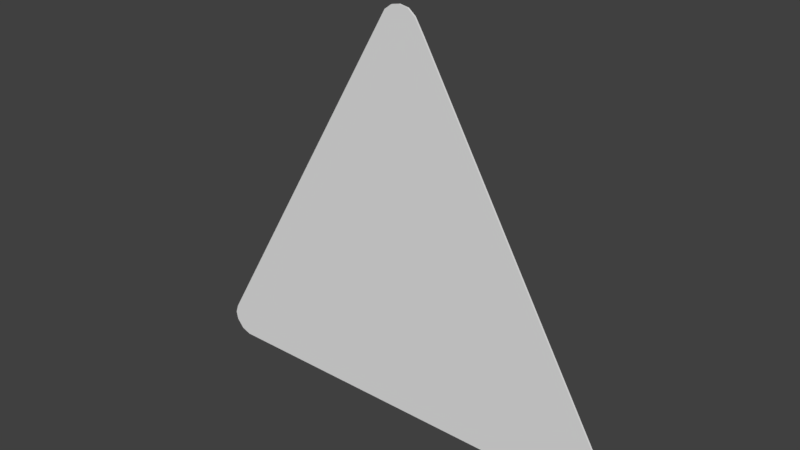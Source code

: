 # Source: 27.blend  (saved by Blender 2.79.0; exported with 4.5.12 LTS)
import bpy
from mathutils import Matrix  # noqa: F401  (used for matrix-valued properties, if any)

bpy.ops.wm.read_factory_settings(use_empty=True)
scene = bpy.context.scene
scene.name = 'Scene'

# ---- collections
col_collection_1 = bpy.data.collections.new('Collection 1'); scene.collection.children.link(col_collection_1)

# ---- world
world_world = bpy.data.worlds.new('World'); scene.world = world_world
world_world.color = (0.05088, 0.05088, 0.05088)
world_world.use_sun_shadow = False
world_world.sun_shadow_jitter_overblur = 0.0
world_world.cycles.sampling_method = 'MANUAL'

# ---- meshes
me_cube_001 = bpy.data.meshes.new('Cube.001')
me_cube_001.from_pydata([(0.06923, -18.71, 0.4924), (0.08929, -18.71, 0.4888), (0.1052, -18.71, 0.4757), (0.1245, -18.71, 0.444), (0.5658, -18.71, -0.3224), (0.5739, -18.71, -0.3415), (0.5685, -18.71, -0.3615), (0.5531, -18.71, -0.3815), (0.5297, -18.71, -0.3899), (-0.3934, -18.71, -0.3897), (-0.4143, -18.71, -0.3817), (-0.4298, -18.71, -0.3622), (-0.4334, -18.71, -0.3439), (-0.4269, -18.71, -0.3248), (0.03568, -18.71, 0.4776), (0.05082, -18.71, 0.4886), (0.1052, -16.45, 0.4757), (0.05082, -16.45, 0.4886), (0.1245, -16.45, 0.444), (0.03568, -16.45, 0.4776), (-0.4298, -16.45, -0.3622), (-0.4269, -16.45, -0.3248), (0.06923, -16.45, 0.4924), (0.08929, -16.45, 0.4888), (-0.4334, -16.45, -0.3439), (0.5685, -16.45, -0.3615), (-0.3934, -16.45, -0.3897), (0.5297, -16.45, -0.3899), (0.5531, -16.45, -0.3815), (0.5658, -16.45, -0.3224), (0.5739, -16.45, -0.3415), (-0.4143, -16.45, -0.3817)], [], [(4, 3, 2, 1, 0, 15, 14, 13, 12, 11, 10, 9, 8, 7, 6, 5), (29, 30, 25, 28, 27, 26, 31, 20, 24, 21, 19, 17, 22, 23, 16, 18), (28, 25, 6, 7), (18, 16, 2, 3), (22, 17, 15, 0), (21, 24, 12, 13), (26, 27, 8, 9), (31, 26, 9, 10), (20, 31, 10, 11), (24, 20, 11, 12), (27, 28, 7, 8), (19, 21, 13, 14), (25, 30, 5, 6), (17, 19, 14, 15), (30, 29, 4, 5), (16, 23, 1, 2), (29, 18, 3, 4), (23, 22, 0, 1)])
me_cube_001.polygons.foreach_set('use_smooth', [True] * 18)
_k = set([(0, 1), (0, 15), (0, 22), (1, 2), (1, 23), (2, 3), (2, 16), (3, 4), (3, 18), (4, 5), (4, 29), (5, 6), (5, 30), (6, 7), (6, 25), (7, 8), (7, 28), (8, 9), (8, 27), (9, 10), (9, 26), (10, 11), (10, 31), (11, 12), (11, 20), (12, 13), (12, 24), (13, 14), (13, 21), (14, 15), (14, 19), (15, 17), (16, 18), (16, 23), (17, 19), (17, 22), (18, 29), (19, 21), (20, 24), (20, 31), (21, 24), (22, 23), (25, 28), (25, 30), (26, 27), (26, 31), (27, 28), (29, 30)])
me_cube_001.attributes.new('sharp_edge', 'BOOLEAN', 'EDGE').data.foreach_set('value', [ (min(e.vertices), max(e.vertices)) in _k for e in me_cube_001.edges])
_uv = me_cube_001.uv_layers.new(name='UVMap')
_uv.uv.foreach_set('vector', [0.007254, 0.8345, 0.2599, 0.6989, 0.2707, 0.6934, 0.2774, 0.6924, 0.2837, 0.6945, 0.2884, 0.6983, 0.2909, 0.7035, 0.2909, 0.9868, 0.2896, 0.9929, 0.2856, 0.9972, 0.2779, 1.0, 0.2706, 0.9989, 0.006431, 0.8579, 0.001131, 0.8522, 0.0, 0.8445, 0.001755, 0.8384, 0.00492, 0.07645, -0.003311, 0.05476, 0.001978, 0.03209, 0.01729, 0.009477, 0.0405, -7.451e-06, 0.9595, 0.001033, 0.9802, 0.01011, 0.9958, 0.03224, 0.9995, 0.05302, 0.9931, 0.07467, 0.5361, 0.9833, 0.5211, 0.9957, 0.5028, 0.9999, 0.4828, 0.9959, 0.4669, 0.9811, 0.4475, 0.9451, 0.6518, 0.6924, 0.6435, 0.6924, 0.6435, 0.0, 0.6518, 0.0, 0.3459, 0.6924, 0.3338, 0.6924, 0.3338, 0.0, 0.3459, 0.0, 0.0, 0.0, 0.004435, 0.0, 0.004435, 0.6924, 6.89e-08, 0.6924, 0.3153, 0.0, 0.3217, 0.0, 0.3217, 0.6924, 0.3153, 0.6924, 0.8586, 0.6924, 0.659, 0.6924, 0.659, 0.0, 0.8586, 0.0, 0.8722, 0.0, 0.8786, 0.0, 0.8786, 0.6924, 0.8722, 0.6924, 0.864, 0.0, 0.8722, 0.0, 0.8722, 0.6924, 0.864, 0.6924, 0.8586, 0.0, 0.864, 0.0, 0.864, 0.6924, 0.8586, 0.6924, 0.659, 0.6924, 0.6518, 0.6924, 0.6518, 0.0, 0.659, 0.0, 0.01025, 0.0, 0.3153, 0.0, 0.3153, 0.6924, 0.01025, 0.6924, 0.6435, 0.6924, 0.6373, 0.6924, 0.6373, 0.0, 0.6435, 0.0, 0.004435, 0.0, 0.01025, 0.0, 0.01025, 0.6924, 0.004435, 0.6924, 0.6373, 0.6924, 0.6308, 0.6924, 0.6308, 0.0, 0.6373, 0.0, 0.3338, 0.6924, 0.3271, 0.6924, 0.3271, 0.0, 0.3338, 0.0, 0.6308, 0.6924, 0.3459, 0.6924, 0.3459, 0.0, 0.6308, 0.0, 0.3271, 0.6924, 0.3217, 0.6924, 0.3217, 0.0, 0.3271, 0.0])
me_cube_001.use_remesh_preserve_volume = False
me_cube_001.use_remesh_preserve_attributes = False
me_cube_001.use_mirror_vertex_groups = False
me_cube_001.update()
me_cube_001.normals_split_custom_set([tuple(v) for v in zip(*[iter([0.0, -1.0, -5.774e-06, 0.0, -1.0, -5.774e-06, 0.0, -1.0, -5.774e-06, 0.0, -1.0, -5.774e-06, 0.0, -1.0, -5.774e-06, 0.0, -1.0, -5.774e-06, 0.0, -1.0, -5.774e-06, 0.0, -1.0, -5.774e-06, 0.0, -1.0, -5.774e-06, 0.0, -1.0, -5.774e-06, 0.0, -1.0, -5.774e-06, 0.0, -1.0, -5.774e-06, 0.0, -1.0, -5.774e-06, 0.0, -1.0, -5.774e-06, 0.0, -1.0, -5.774e-06, 0.0, -1.0, -5.774e-06, 0.0, 1.0, 0.0, 0.0, 1.0, 0.0, 0.0, 1.0, 0.0, 0.0, 1.0, 0.0, 0.0, 1.0, 0.0, 0.0, 1.0, 0.0, 0.0, 1.0, 0.0, 0.0, 1.0, 0.0, 0.0, 1.0, 0.0, 0.0, 1.0, 0.0, 0.0, 1.0, 0.0, 0.0, 1.0, 0.0, 0.0, 1.0, 0.0, 0.0, 1.0, 0.0, 0.0, 1.0, 0.0, 0.0, 1.0, 0.0, 0.7907, 0.0, -0.6122, 0.7907, 0.0, -0.6122, 0.7907, 0.0, -0.6122, 0.7907, 0.0, -0.6122, 0.8541, 0.0, 0.5201, 0.8541, 0.0, 0.5201, 0.8541, 0.0, 0.5201, 0.8541, 0.0, 0.5201, -0.1977, 0.0, 0.9803, -0.1977, 0.0, 0.9803, -0.1977, 0.0, 0.9803, -0.1977, 0.0, 0.9803, -0.946, 0.0, 0.3243, -0.946, 0.0, 0.3243, -0.946, 0.0, 0.3243, -0.946, 0.0, 0.3243, -0.0001614, 0.0, -1.0, -0.0001614, 0.0, -1.0, -0.0001614, 0.0, -1.0, -0.0001614, 0.0, -1.0, -0.3585, 0.0, -0.9335, -0.3585, 0.0, -0.9335, -0.3585, 0.0, -0.9335, -0.3585, 0.0, -0.9335, -0.7819, 0.0, -0.6234, -0.7819, 0.0, -0.6234, -0.7819, 0.0, -0.6234, -0.7819, 0.0, -0.6234, -0.9812, 0.0, -0.1929, -0.9812, 0.0, -0.1929, -0.9812, 0.0, -0.1929, -0.9812, 0.0, -0.1929, 0.3381, 0.0, -0.9411, 0.3381, 0.0, -0.9411, 0.3381, 0.0, -0.9411, 0.3381, 0.0, -0.9411, -0.8664, 0.0, 0.4994, -0.8664, 0.0, 0.4994, -0.8664, 0.0, 0.4994, -0.8664, 0.0, 0.4994, 0.9654, 0.0, -0.2606, 0.9654, 0.0, -0.2606, 0.9654, 0.0, -0.2606, 0.9654, 0.0, -0.2606, -0.5877, 0.0, 0.809, -0.5877, 0.0, 0.809, -0.5877, 0.0, 0.809, -0.5877, 0.0, 0.809, 0.9195, 0.0, 0.3932, 0.9195, 0.0, 0.3932, 0.9195, 0.0, 0.3932, 0.9195, 0.0, 0.3932, 0.6358, 0.0, 0.7718, 0.6358, 0.0, 0.7718, 0.6358, 0.0, 0.7718, 0.6358, 0.0, 0.7718, 0.8666, 0.0, 0.499, 0.8666, 0.0, 0.499, 0.8666, 0.0, 0.499, 0.8666, 0.0, 0.499, 0.173, 0.0, 0.9849, 0.173, 0.0, 0.9849, 0.173, 0.0, 0.9849, 0.173, 0.0, 0.9849])] * 3)])

# ---- objects
ob_cube = bpy.data.objects.new('Cube', me_cube_001)

# ---- transforms, parenting, visibility, modifiers, constraints
ob_cube.location = (0.4307, 0.5114, 0.3877)
ob_cube.rotation_euler = (-1.629e-07, 0.0, 0.0)
ob_cube.scale = (1.0, 0.001646, 1.0)
ob_cube.color = (0.8, 0.8, 0.8, 1.0)
ob_cube.lineart.crease_threshold = 0.0

# ---- collection membership
col_collection_1.objects.link(ob_cube)

# ---- scene / render settings (as saved in the file)
scene.frame_start = 1; scene.frame_end = 250; scene.frame_set(1)
scene.render.engine = 'BLENDER_EEVEE_NEXT'
scene.render.resolution_percentage = 50
scene.render.dither_intensity = 0.0
scene.cycles.use_denoising = False
scene.cycles.samples = 128
scene.cycles.sampling_pattern = 'TABULATED_SOBOL'
scene.cycles.use_adaptive_sampling = False
scene.cycles.use_light_tree = False
scene.cycles.blur_glossy = 0.0
scene.cycles.sample_clamp_indirect = 0.0
scene.view_settings.view_transform = 'Standard'
bpy.context.view_layer.update()

# ---- added for rendering (the .blend has no active camera and no usable light): camera, sun
cam_auto = bpy.data.cameras.new('AutoCamera')
cam_auto.lens = 50.0
cam_auto.sensor_width = 36.0
cam_auto.clip_end = 1000.0
ob_auto_camera = bpy.data.objects.new('AutoCamera', cam_auto)
scene.collection.objects.link(ob_auto_camera)
ob_auto_camera.location = (1.7399, -1.00428, 1.43008)
ob_auto_camera.rotation_euler = (1.09748, -7.21219e-08, 0.694738)
scene.camera = ob_auto_camera
light_auto_sun = bpy.data.lights.new('AutoSun', 'SUN')
light_auto_sun.energy = 3.0
light_auto_sun.angle = 0.0523599
ob_auto_sun = bpy.data.objects.new('AutoSun', light_auto_sun)
scene.collection.objects.link(ob_auto_sun)
ob_auto_sun.rotation_euler = (0.872665, 0.174533, 0.523599)
bpy.context.view_layer.update()

